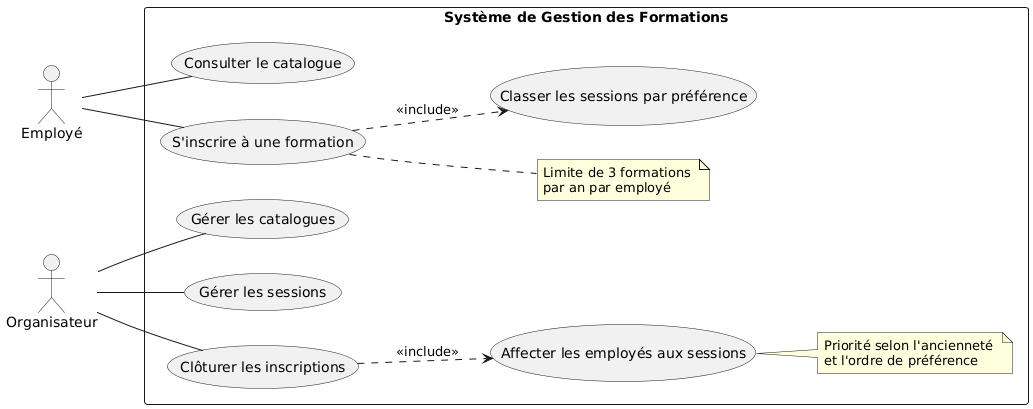

The diagram above was rendered by PlantUML. Its source (embedded in the PNG):
@startuml
left to right direction
skinparam packageStyle rectangle

actor "Employé" as emp
actor "Organisateur" as org

rectangle "Système de Gestion des Formations" {
    
    (Consulter le catalogue) as UC1
    (S'inscrire à une formation) as UC2
    (Classer les sessions par préférence) as UC3
    
    (Gérer les catalogues) as UC4
    (Gérer les sessions) as UC5
    (Clôturer les inscriptions) as UC6
    (Affecter les employés aux sessions) as UC7
    
    ' Relations pour l'Employé
    emp -- UC1
    emp -- UC2
    UC2 ..> UC3 : <<include>>
    
    ' Relations pour l'Organisateur
    org -- UC4
    org -- UC5
    org -- UC6
    
    ' Inclusion de l'algorithme d'affectation lors de la clôture
    UC6 ..> UC7 : <<include>>
    
    note right of UC2
      Limite de 3 formations 
      par an par employé
    end note
    
    note right of UC7
      Priorité selon l'ancienneté 
      et l'ordre de préférence
    end note
}
@enduml